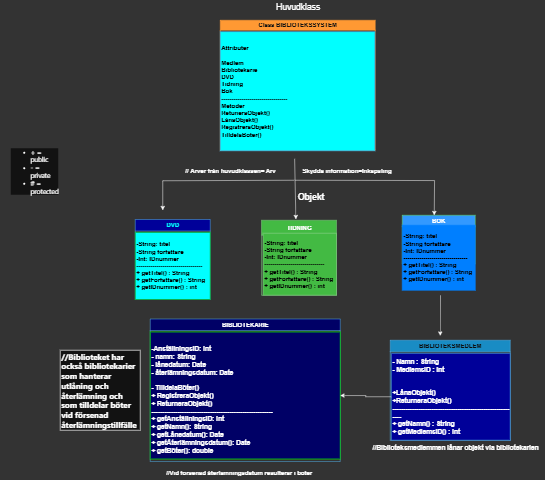

The diagram above was exported from draw.io. Its source (the exported page's mxGraphModel, read from the mxfile embedded in the PNG):
<mxGraphModel dx="1572" dy="902" grid="0" gridSize="10" guides="0" tooltips="1" connect="1" arrows="1" fold="1" page="0" pageScale="1" pageWidth="827" pageHeight="1169" background="light-dark(#FFFFFF,#333333)" math="0" shadow="0">
  <root>
    <mxCell id="0" />
    <mxCell id="1" parent="0" />
    <mxCell id="yDFSbsTshuAve6q_-614-1" value="&lt;span&gt;&lt;font style=&quot;color: light-dark(rgb(0, 0, 0), rgb(0, 255, 255));&quot;&gt;DVD&lt;/font&gt;&lt;/span&gt;" style="swimlane;whiteSpace=wrap;html=1;labelBackgroundColor=none;fillColor=light-dark(#1BA1E2,#000099);strokeColor=#006EAF;fontColor=#ffffff;startSize=23;" parent="1" vertex="1">
      <mxGeometry x="310" y="478.5" width="150" height="160" as="geometry" />
    </mxCell>
    <mxCell id="yDFSbsTshuAve6q_-614-2" value="&lt;span style=&quot;background-color: transparent;&quot;&gt;&lt;b style=&quot;&quot;&gt;&lt;font style=&quot;color: light-dark(rgb(0, 0, 0), rgb(0, 0, 0));&quot;&gt;-String: titel&lt;span style=&quot;white-space: pre;&quot;&gt;&#09;&lt;/span&gt;&amp;nbsp;&lt;/font&gt;&lt;/b&gt;&lt;/span&gt;&lt;div&gt;&lt;b&gt;&lt;font style=&quot;color: light-dark(rgb(0, 0, 0), rgb(0, 0, 0));&quot;&gt;-String författare&lt;br&gt;&lt;/font&gt;&lt;/b&gt;&lt;div&gt;&lt;b&gt;&lt;font style=&quot;color: light-dark(rgb(0, 0, 0), rgb(0, 0, 0));&quot;&gt;-Int: IDnummer&lt;/font&gt;&lt;/b&gt;&lt;/div&gt;&lt;/div&gt;&lt;div&gt;&lt;div&gt;&lt;font style=&quot;color: light-dark(rgb(0, 0, 0), rgb(0, 0, 0));&quot;&gt;---------------------------------&lt;/font&gt;&lt;/div&gt;&lt;div&gt;&lt;font style=&quot;color: light-dark(rgb(0, 0, 0), rgb(0, 0, 0));&quot;&gt;&lt;b style=&quot;&quot;&gt;&lt;div style=&quot;&quot;&gt;+ getTitel() : String&lt;/div&gt;&lt;div style=&quot;&quot;&gt;+ getFörfattare() : String&lt;/div&gt;&lt;div style=&quot;&quot;&gt;+ getIDnummer() : int&lt;/div&gt;&lt;/b&gt;&lt;/font&gt;&lt;/div&gt;&lt;/div&gt;" style="rounded=0;whiteSpace=wrap;html=1;fillColor=light-dark(#1BA1E2,#00FFFF);fontColor=#ffffff;strokeColor=light-dark(#006EAF, #00ad14);align=left;" parent="yDFSbsTshuAve6q_-614-1" vertex="1">
      <mxGeometry y="25.63" width="150" height="134.37" as="geometry" />
    </mxCell>
    <mxCell id="yDFSbsTshuAve6q_-614-3" value="&lt;font style=&quot;color: light-dark(rgb(0, 0, 0), rgb(255, 255, 255));&quot;&gt;TIDNING&lt;/font&gt;" style="swimlane;whiteSpace=wrap;html=1;startSize=30;labelBackgroundColor=none;fillColor=#008a00;strokeColor=#005700;fontColor=#ffffff;" parent="1" vertex="1">
      <mxGeometry x="562.51" y="480" width="150" height="150" as="geometry" />
    </mxCell>
    <mxCell id="yDFSbsTshuAve6q_-614-4" value="&lt;span style=&quot;background-color: transparent;&quot;&gt;&lt;b style=&quot;&quot;&gt;&lt;font style=&quot;color: light-dark(rgb(0, 0, 0), rgb(0, 0, 0));&quot;&gt;-String: titel&lt;span style=&quot;white-space: pre;&quot;&gt;&#09;&lt;/span&gt;&amp;nbsp;&lt;/font&gt;&lt;/b&gt;&lt;/span&gt;&lt;div&gt;&lt;b&gt;&lt;font style=&quot;color: light-dark(rgb(0, 0, 0), rgb(0, 0, 0));&quot;&gt;-String författare&lt;br&gt;&lt;/font&gt;&lt;/b&gt;&lt;div&gt;&lt;b&gt;&lt;font style=&quot;color: light-dark(rgb(0, 0, 0), rgb(0, 0, 0));&quot;&gt;-Int: IDnummer&lt;/font&gt;&lt;/b&gt;&lt;/div&gt;&lt;/div&gt;&lt;div&gt;&lt;div&gt;&lt;font style=&quot;color: light-dark(rgb(0, 0, 0), rgb(0, 0, 0));&quot;&gt;------------------------------&lt;/font&gt;&lt;/div&gt;&lt;div&gt;&lt;div&gt;&lt;font style=&quot;color: light-dark(rgb(0, 0, 0), rgb(0, 0, 0));&quot;&gt;&lt;b&gt;+ getTitel() : String&lt;/b&gt;&lt;/font&gt;&lt;/div&gt;&lt;div&gt;&lt;font style=&quot;color: light-dark(rgb(0, 0, 0), rgb(0, 0, 0));&quot;&gt;&lt;b&gt;+ getFörfattare() : String&lt;/b&gt;&lt;/font&gt;&lt;/div&gt;&lt;div&gt;&lt;font style=&quot;color: light-dark(rgb(0, 0, 0), rgb(0, 0, 0));&quot;&gt;&lt;b style=&quot;&quot;&gt;+ getIDnummer() : int&lt;/b&gt;&lt;/font&gt;&lt;/div&gt;&lt;/div&gt;&lt;/div&gt;" style="rounded=0;whiteSpace=wrap;html=1;fillColor=#008a00;fontColor=#ffffff;strokeColor=#005700;align=left;" parent="yDFSbsTshuAve6q_-614-3" vertex="1">
      <mxGeometry x="3" y="26" width="147" height="124" as="geometry" />
    </mxCell>
    <mxCell id="yDFSbsTshuAve6q_-614-5" value="&lt;font style=&quot;color: light-dark(rgb(0, 0, 0), rgb(255, 255, 255));&quot;&gt;BOK&lt;/font&gt;" style="swimlane;whiteSpace=wrap;html=1;startSize=23;labelBackgroundColor=none;fillColor=light-dark(#F2CC8F,#3399FF);strokeColor=light-dark(#E07A5F, #63e160);fontColor=#393C56;" parent="1" vertex="1">
      <mxGeometry x="844" y="470" width="146" height="97" as="geometry" />
    </mxCell>
    <mxCell id="yDFSbsTshuAve6q_-614-6" value="" style="endArrow=classic;html=1;rounded=0;edgeStyle=orthogonalEdgeStyle;" parent="1" edge="1">
      <mxGeometry width="50" height="50" relative="1" as="geometry">
        <mxPoint x="630" y="400" as="sourcePoint" />
        <mxPoint x="908" y="470" as="targetPoint" />
      </mxGeometry>
    </mxCell>
    <mxCell id="yDFSbsTshuAve6q_-614-7" value="" style="endArrow=classic;html=1;rounded=0;edgeStyle=orthogonalEdgeStyle;" parent="1" edge="1">
      <mxGeometry width="50" height="50" relative="1" as="geometry">
        <mxPoint x="628" y="400" as="sourcePoint" />
        <mxPoint x="365" y="460" as="targetPoint" />
        <Array as="points">
          <mxPoint x="628" y="401" />
        </Array>
      </mxGeometry>
    </mxCell>
    <mxCell id="yDFSbsTshuAve6q_-614-8" value="&lt;font style=&quot;color: light-dark(rgb(0, 0, 0), rgb(13, 13, 13));&quot;&gt;BIBLIOTEKSMEDLEM&lt;/font&gt;" style="swimlane;whiteSpace=wrap;html=1;startSize=23;labelBackgroundColor=none;fillColor=#1ba1e2;strokeColor=#006EAF;fontColor=#ffffff;" parent="1" vertex="1">
      <mxGeometry x="820" y="720" width="240" height="200" as="geometry" />
    </mxCell>
    <mxCell id="yDFSbsTshuAve6q_-614-9" value="&lt;div&gt;&lt;font style=&quot;&quot;&gt;&lt;span style=&quot;background-color: transparent;&quot;&gt;&lt;font style=&quot;color: light-dark(rgb(0, 0, 0), rgb(255, 255, 255)); font-size: 13px;&quot;&gt;&lt;b style=&quot;&quot;&gt;- Namn : String&lt;/b&gt;&lt;/font&gt;&lt;/span&gt;&lt;/font&gt;&lt;/div&gt;&lt;font style=&quot;color: light-dark(rgb(0, 0, 0), rgb(255, 255, 255)); font-size: 13px;&quot;&gt;&lt;b&gt;- MedlemsID : int&amp;nbsp;&lt;/b&gt;&lt;/font&gt;&lt;div&gt;&lt;b&gt;&lt;font style=&quot;color: light-dark(rgb(0, 0, 0), rgb(255, 255, 255)); font-size: 13px;&quot;&gt;&lt;br&gt;&lt;/font&gt;&lt;/b&gt;&lt;div&gt;&lt;font style=&quot;color: light-dark(rgb(0, 0, 0), rgb(255, 255, 255)); font-size: 13px;&quot;&gt;&lt;b&gt;&lt;br&gt;&lt;/b&gt;&lt;/font&gt;&lt;/div&gt;&lt;div&gt;&lt;font style=&quot;color: light-dark(rgb(0, 0, 0), rgb(255, 255, 255)); font-size: 13px;&quot;&gt;&lt;b&gt;+LånaObjekt()&amp;nbsp;&lt;/b&gt;&lt;/font&gt;&lt;/div&gt;&lt;div&gt;&lt;font style=&quot;color: light-dark(rgb(0, 0, 0), rgb(255, 255, 255)); font-size: 13px;&quot;&gt;&lt;b&gt;+ReturneraObjekt()&amp;nbsp;&lt;/b&gt;&lt;/font&gt;&lt;/div&gt;&lt;/div&gt;&lt;div&gt;&lt;font style=&quot;color: light-dark(rgb(0, 0, 0), rgb(255, 255, 255)); font-size: 13px;&quot;&gt;&lt;b&gt;----------------------------------------------------------&lt;/b&gt;&lt;/font&gt;&lt;/div&gt;&lt;div&gt;&lt;font style=&quot;color: light-dark(rgb(0, 0, 0), rgb(255, 255, 255)); font-size: 13px;&quot;&gt;&lt;b style=&quot;&quot;&gt;&lt;div style=&quot;&quot;&gt;+ getNamn() : String&lt;/div&gt;&lt;div style=&quot;&quot;&gt;+ getMedlemsID() : int&lt;/div&gt;&lt;/b&gt;&lt;/font&gt;&lt;/div&gt;" style="rounded=0;whiteSpace=wrap;html=1;fillColor=light-dark(#1BA1E2,#000099);fontColor=#ffffff;strokeColor=#006EAF;align=left;" parent="yDFSbsTshuAve6q_-614-8" vertex="1">
      <mxGeometry x="2" y="26" width="238" height="174" as="geometry" />
    </mxCell>
    <mxCell id="yDFSbsTshuAve6q_-614-10" value="&lt;font style=&quot;color: light-dark(rgb(13, 13, 13), rgb(255, 255, 255));&quot;&gt;BIBLIOTEKARIE&lt;/font&gt;" style="swimlane;whiteSpace=wrap;html=1;startSize=23;labelBackgroundColor=none;fillColor=light-dark(#1BA1E2,#000066);strokeColor=#006EAF;fontColor=#ffffff;" parent="1" vertex="1">
      <mxGeometry x="340" y="677.5" width="380" height="285" as="geometry" />
    </mxCell>
    <mxCell id="yDFSbsTshuAve6q_-614-11" value="&lt;div&gt;&lt;font style=&quot;color: light-dark(rgb(0, 0, 0), rgb(255, 255, 255)); font-size: 13px;&quot;&gt;&lt;b style=&quot;&quot;&gt;&lt;br&gt;&lt;/b&gt;&lt;/font&gt;&lt;/div&gt;&lt;div&gt;&lt;span style=&quot;background-color: transparent;&quot;&gt;&lt;font style=&quot;color: light-dark(rgb(0, 0, 0), rgb(255, 255, 255)); font-size: 13px;&quot;&gt;&lt;b&gt;-AnställningsID: int&lt;/b&gt;&lt;/font&gt;&lt;/span&gt;&lt;/div&gt;&lt;div&gt;&lt;span style=&quot;background-color: transparent;&quot;&gt;&lt;font style=&quot;color: light-dark(rgb(0, 0, 0), rgb(255, 255, 255)); font-size: 13px;&quot;&gt;&lt;b&gt;- namn: String&lt;/b&gt;&lt;/font&gt;&lt;/span&gt;&lt;div&gt;&lt;div&gt;&lt;font style=&quot;color: light-dark(rgb(0, 0, 0), rgb(255, 255, 255)); font-size: 13px;&quot;&gt;&lt;b&gt;- lånedatum: Date&lt;span style=&quot;background-color: transparent;&quot;&gt;&amp;nbsp;&lt;/span&gt;&lt;/b&gt;&lt;/font&gt;&lt;div&gt;&lt;font style=&quot;color: light-dark(rgb(0, 0, 0), rgb(255, 255, 255)); font-size: 13px;&quot;&gt;&lt;b&gt;- återlämningsdatum: Date&lt;/b&gt;&lt;/font&gt;&lt;/div&gt;&lt;/div&gt;&lt;/div&gt;&lt;div&gt;&lt;font style=&quot;color: light-dark(rgb(0, 0, 0), rgb(255, 255, 255)); font-size: 13px;&quot;&gt;&lt;b&gt;&lt;br&gt;&lt;/b&gt;&lt;/font&gt;&lt;/div&gt;&lt;div&gt;&lt;font style=&quot;color: light-dark(rgb(0, 0, 0), rgb(255, 255, 255)); font-size: 13px;&quot;&gt;&lt;b&gt;- TilldelaBöter()&amp;nbsp;&lt;/b&gt;&lt;/font&gt;&lt;/div&gt;&lt;div&gt;&lt;font style=&quot;color: light-dark(rgb(0, 0, 0), rgb(255, 255, 255)); font-size: 13px;&quot;&gt;&lt;b&gt;+ RegistreraObjekt()&amp;nbsp;&lt;/b&gt;&lt;/font&gt;&lt;/div&gt;&lt;div&gt;&lt;font style=&quot;color: light-dark(rgb(0, 0, 0), rgb(255, 255, 255)); font-size: 13px;&quot;&gt;&lt;b&gt;+ ReturneraObjekt()&amp;nbsp;&lt;/b&gt;&lt;/font&gt;&lt;/div&gt;&lt;/div&gt;&lt;div&gt;&lt;font style=&quot;color: light-dark(rgb(0, 0, 0), rgb(255, 255, 255)); font-size: 13px;&quot;&gt;&lt;b&gt;--------------------------------------------------------&lt;/b&gt;&lt;/font&gt;&lt;/div&gt;&lt;div&gt;&lt;div&gt;&lt;span style=&quot;background-color: transparent;&quot;&gt;&lt;font style=&quot;color: light-dark(rgb(0, 0, 0), rgb(255, 255, 255)); font-size: 13px;&quot;&gt;&lt;b&gt;+ getAnställningsID: int&lt;/b&gt;&lt;/font&gt;&lt;/span&gt;&lt;/div&gt;&lt;div&gt;&lt;span style=&quot;background-color: transparent;&quot;&gt;&lt;font style=&quot;color: light-dark(rgb(0, 0, 0), rgb(255, 255, 255)); font-size: 13px;&quot;&gt;&lt;b&gt;+ getNamn(): String&lt;/b&gt;&lt;/font&gt;&lt;/span&gt;&lt;/div&gt;&lt;div&gt;&lt;font style=&quot;color: light-dark(rgb(0, 0, 0), rgb(255, 255, 255)); font-size: 13px;&quot;&gt;&lt;b&gt;+ getLånedatum(): Date&lt;/b&gt;&lt;/font&gt;&lt;/div&gt;&lt;div&gt;&lt;font style=&quot;color: light-dark(rgb(0, 0, 0), rgb(255, 255, 255)); font-size: 13px;&quot;&gt;&lt;b&gt;+ getÅterlämningsdatum(): Date&lt;/b&gt;&lt;/font&gt;&lt;/div&gt;&lt;/div&gt;&lt;div&gt;&lt;font style=&quot;color: light-dark(rgb(0, 0, 0), rgb(255, 255, 255)); font-size: 13px;&quot;&gt;&lt;b style=&quot;&quot;&gt;+ getBöter(): double&amp;nbsp;&lt;/b&gt;&lt;/font&gt;&lt;/div&gt;" style="rounded=0;whiteSpace=wrap;html=1;fillColor=light-dark(#1BA1E2,#000066);fontColor=#ffffff;strokeColor=light-dark(#006EAF,#00FF00);align=left;" parent="yDFSbsTshuAve6q_-614-10" vertex="1">
      <mxGeometry y="26" width="380" height="254" as="geometry" />
    </mxCell>
    <mxCell id="yDFSbsTshuAve6q_-614-12" value="" style="endArrow=classic;html=1;rounded=0;" parent="1" edge="1">
      <mxGeometry width="50" height="50" relative="1" as="geometry">
        <mxPoint x="628.76" y="357" as="sourcePoint" />
        <mxPoint x="631.26" y="478" as="targetPoint" />
      </mxGeometry>
    </mxCell>
    <mxCell id="yDFSbsTshuAve6q_-614-13" value="&lt;ul style=&quot;font-family: -apple-system, &amp;quot;Segoe UI&amp;quot;, Helvetica, sans-serif; text-align: left; text-wrap-mode: wrap; background-color: rgb(255, 255, 255);&quot;&gt;&lt;li style=&quot;&quot;&gt;&lt;font style=&quot;font-size: 13px;&quot;&gt;+ = public&lt;/font&gt;&lt;/li&gt;&lt;li style=&quot;&quot;&gt;&lt;font style=&quot;font-size: 13px;&quot;&gt;- = private&lt;/font&gt;&lt;/li&gt;&lt;li style=&quot;&quot;&gt;&lt;font style=&quot;font-size: 13px;&quot;&gt;# = protected&lt;/font&gt;&lt;/li&gt;&lt;/ul&gt;" style="text;html=1;align=center;verticalAlign=middle;resizable=0;points=[];autosize=1;strokeColor=none;fillColor=none;" parent="1" vertex="1">
      <mxGeometry x="40" y="340" width="135" height="83" as="geometry" />
    </mxCell>
    <mxCell id="yDFSbsTshuAve6q_-614-14" value="&lt;font style=&quot;color: light-dark(rgb(0, 0, 0), rgb(255, 255, 255));&quot;&gt;&lt;b style=&quot;&quot;&gt;// Ärver från huvudklassen= Arv&lt;/b&gt;&lt;/font&gt;" style="text;html=1;align=center;verticalAlign=middle;resizable=0;points=[];autosize=1;strokeColor=none;fillColor=none;" parent="1" vertex="1">
      <mxGeometry x="395" y="366.5" width="210" height="30" as="geometry" />
    </mxCell>
    <mxCell id="yDFSbsTshuAve6q_-614-15" value="" style="endArrow=classic;html=1;rounded=0;" parent="1" edge="1">
      <mxGeometry width="50" height="50" relative="1" as="geometry">
        <mxPoint x="920.5" y="630" as="sourcePoint" />
        <mxPoint x="920" y="711" as="targetPoint" />
      </mxGeometry>
    </mxCell>
    <mxCell id="yDFSbsTshuAve6q_-614-16" value="&lt;b&gt;&lt;font style=&quot;font-size: 13px;&quot;&gt;//Biblioteksmedlemmen lånar objekt via bibliotekarien&lt;/font&gt;&lt;/b&gt;" style="text;html=1;align=center;verticalAlign=middle;resizable=0;points=[];autosize=1;strokeColor=none;fillColor=none;" parent="1" vertex="1">
      <mxGeometry x="770" y="920" width="360" height="30" as="geometry" />
    </mxCell>
    <mxCell id="yDFSbsTshuAve6q_-614-17" value="&lt;b&gt;//Vid försenad återlämningsdatum resulterar i böter&lt;/b&gt;" style="text;html=1;align=left;verticalAlign=middle;resizable=0;points=[];autosize=1;strokeColor=none;fillColor=none;" parent="1" vertex="1">
      <mxGeometry x="370" y="970" width="310" height="30" as="geometry" />
    </mxCell>
    <mxCell id="yDFSbsTshuAve6q_-614-18" value="&lt;span style=&quot;background-color: transparent;&quot;&gt;&lt;font style=&quot;color: light-dark(rgb(0, 0, 0), rgb(0, 0, 0));&quot;&gt;&lt;b style=&quot;&quot;&gt;-String: titel&lt;span style=&quot;white-space: pre;&quot;&gt;&#09;&lt;/span&gt;&amp;nbsp;&lt;/b&gt;&lt;/font&gt;&lt;/span&gt;&lt;div&gt;&lt;font style=&quot;color: light-dark(rgb(0, 0, 0), rgb(0, 0, 0));&quot;&gt;&lt;b&gt;-String författare&lt;br&gt;&lt;/b&gt;&lt;/font&gt;&lt;div&gt;&lt;font style=&quot;color: light-dark(rgb(0, 0, 0), rgb(0, 0, 0));&quot;&gt;&lt;b&gt;-Int: IDnummer&lt;/b&gt;&lt;/font&gt;&lt;/div&gt;&lt;/div&gt;&lt;div&gt;&lt;div&gt;&lt;font style=&quot;color: light-dark(rgb(0, 0, 0), rgb(0, 0, 0));&quot;&gt;&lt;b&gt;--------------------------------&lt;/b&gt;&lt;/font&gt;&lt;/div&gt;&lt;div&gt;&lt;div&gt;&lt;font style=&quot;color: light-dark(rgb(0, 0, 0), rgb(0, 0, 0));&quot;&gt;&lt;b&gt;+ getTitel() : String&lt;/b&gt;&lt;/font&gt;&lt;/div&gt;&lt;div&gt;&lt;font style=&quot;color: light-dark(rgb(0, 0, 0), rgb(0, 0, 0));&quot;&gt;&lt;b&gt;+ getFörfattare() : String&lt;/b&gt;&lt;/font&gt;&lt;/div&gt;&lt;div&gt;&lt;font style=&quot;color: light-dark(rgb(0, 0, 0), rgb(0, 0, 0));&quot;&gt;&lt;b style=&quot;&quot;&gt;+ getIDnummer() : int&lt;/b&gt;&lt;/font&gt;&lt;/div&gt;&lt;/div&gt;&lt;/div&gt;" style="rounded=0;whiteSpace=wrap;html=1;fillColor=light-dark(#0050EF,#007FFF);fontColor=#ffffff;strokeColor=light-dark(#001DBC,#007FFF);align=left;" parent="1" vertex="1">
      <mxGeometry x="844" y="490" width="146" height="130" as="geometry" />
    </mxCell>
    <mxCell id="yDFSbsTshuAve6q_-614-19" value="&lt;b&gt;&lt;font style=&quot;font-size: 17px;&quot;&gt;Objekt&lt;/font&gt;&lt;/b&gt;" style="text;html=1;align=left;verticalAlign=middle;resizable=0;points=[];autosize=1;strokeColor=none;fillColor=none;" parent="1" vertex="1">
      <mxGeometry x="632.51" y="420" width="80" height="30" as="geometry" />
    </mxCell>
    <mxCell id="yDFSbsTshuAve6q_-614-20" value="&lt;span style=&quot;color: rgb(255, 255, 255); font-family: Helvetica; font-size: 12px; font-style: normal; font-variant-ligatures: normal; font-variant-caps: normal; letter-spacing: normal; orphans: 2; text-indent: 0px; text-transform: none; widows: 2; word-spacing: 0px; -webkit-text-stroke-width: 0px; white-space: nowrap; text-decoration-thickness: initial; text-decoration-style: initial; text-decoration-color: initial; float: none; background-color: light-dark(rgb(27, 29, 30), rgb(255, 153, 51)); display: inline !important;&quot;&gt;Class BIBLIOTEKSSYSTEM&lt;/span&gt;" style="swimlane;whiteSpace=wrap;html=1;startSize=20;labelBackgroundColor=none;fillColor=light-dark(#1BA1E2,#FF9933);strokeColor=light-dark(#006EAF,#FF9933);fontColor=#ffffff;align=center;" parent="1" vertex="1">
      <mxGeometry x="480" y="80" width="310" height="260" as="geometry" />
    </mxCell>
    <mxCell id="yDFSbsTshuAve6q_-614-21" value="&lt;div style=&quot;&quot;&gt;&lt;span style=&quot;background-color: transparent;&quot;&gt;&lt;b&gt;&lt;font style=&quot;color: light-dark(rgb(0, 0, 0), rgb(0, 0, 0));&quot;&gt;Attributer&lt;/font&gt;&lt;/b&gt;&lt;/span&gt;&lt;/div&gt;&lt;div style=&quot;&quot;&gt;&lt;span style=&quot;background-color: transparent;&quot;&gt;&lt;b&gt;&lt;font style=&quot;color: light-dark(rgb(0, 0, 0), rgb(0, 0, 0));&quot;&gt;&lt;br&gt;&lt;/font&gt;&lt;/b&gt;&lt;/span&gt;&lt;/div&gt;&lt;div style=&quot;&quot;&gt;&lt;b style=&quot;background-color: transparent;&quot;&gt;&lt;font style=&quot;color: light-dark(rgb(0, 0, 0), rgb(0, 0, 0));&quot;&gt;Medlem&lt;/font&gt;&lt;/b&gt;&lt;/div&gt;&lt;div style=&quot;&quot;&gt;&lt;b style=&quot;background-color: transparent;&quot;&gt;&lt;font style=&quot;color: light-dark(rgb(0, 0, 0), rgb(0, 0, 0));&quot;&gt;Bibliotekarie&lt;/font&gt;&lt;/b&gt;&lt;/div&gt;&lt;div style=&quot;&quot;&gt;&lt;div&gt;&lt;font style=&quot;color: light-dark(rgb(0, 0, 0), rgb(0, 0, 0));&quot;&gt;&lt;b&gt;DVD&lt;/b&gt;&lt;/font&gt;&lt;/div&gt;&lt;div&gt;&lt;font style=&quot;color: light-dark(rgb(0, 0, 0), rgb(0, 0, 0));&quot;&gt;&lt;b&gt;Tidning&lt;/b&gt;&lt;/font&gt;&lt;/div&gt;&lt;div&gt;&lt;font style=&quot;color: light-dark(rgb(0, 0, 0), rgb(0, 0, 0));&quot;&gt;&lt;b&gt;Bok&lt;/b&gt;&lt;/font&gt;&lt;/div&gt;&lt;div&gt;&lt;div&gt;&lt;font style=&quot;color: light-dark(rgb(0, 0, 0), rgb(0, 0, 0));&quot;&gt;---------------------------------&lt;/font&gt;&lt;/div&gt;&lt;div&gt;&lt;b style=&quot;background-color: transparent;&quot;&gt;&lt;font style=&quot;color: light-dark(rgb(0, 0, 0), rgb(0, 0, 0));&quot;&gt;Metoder&lt;/font&gt;&lt;/b&gt;&lt;/div&gt;&lt;/div&gt;&lt;/div&gt;&lt;div style=&quot;&quot;&gt;&lt;b&gt;&lt;font style=&quot;color: light-dark(rgb(0, 0, 0), rgb(0, 0, 0));&quot;&gt;RetuneraObjekt()&lt;/font&gt;&lt;/b&gt;&lt;/div&gt;&lt;div style=&quot;&quot;&gt;&lt;b&gt;&lt;font style=&quot;color: light-dark(rgb(0, 0, 0), rgb(0, 0, 0));&quot;&gt;LånaObjekt()&lt;/font&gt;&lt;/b&gt;&lt;/div&gt;&lt;div style=&quot;&quot;&gt;&lt;b&gt;&lt;font style=&quot;color: light-dark(rgb(0, 0, 0), rgb(0, 0, 0));&quot;&gt;RegistreraObjekt()&lt;/font&gt;&lt;/b&gt;&lt;/div&gt;&lt;div style=&quot;&quot;&gt;&lt;b&gt;&lt;font style=&quot;color: light-dark(rgb(0, 0, 0), rgb(0, 0, 0));&quot;&gt;TilldelaBöter()&lt;/font&gt;&lt;/b&gt;&lt;/div&gt;" style="rounded=0;whiteSpace=wrap;html=1;fillColor=light-dark(#1BA1E2,#00FFFF);fontColor=#ffffff;strokeColor=#006EAF;align=left;" parent="yDFSbsTshuAve6q_-614-20" vertex="1">
      <mxGeometry y="23" width="309.25" height="238" as="geometry" />
    </mxCell>
    <mxCell id="yDFSbsTshuAve6q_-614-22" value="&lt;b&gt;Skydda information=Inkapsling&lt;/b&gt;" style="text;html=1;align=center;verticalAlign=middle;resizable=0;points=[];autosize=1;strokeColor=none;fillColor=none;" parent="1" vertex="1">
      <mxGeometry x="632.51" y="366.5" width="200" height="30" as="geometry" />
    </mxCell>
    <mxCell id="yDFSbsTshuAve6q_-614-23" value="" style="edgeStyle=orthogonalEdgeStyle;rounded=0;orthogonalLoop=1;jettySize=auto;html=1;" parent="1" source="yDFSbsTshuAve6q_-614-9" target="yDFSbsTshuAve6q_-614-11" edge="1">
      <mxGeometry relative="1" as="geometry" />
    </mxCell>
    <mxCell id="yDFSbsTshuAve6q_-614-24" value="&lt;font style=&quot;font-size: 17px;&quot;&gt;Huvudklass&lt;/font&gt;" style="text;html=1;align=center;verticalAlign=middle;resizable=0;points=[];autosize=1;strokeColor=none;fillColor=none;" parent="1" vertex="1">
      <mxGeometry x="580" y="40" width="110" height="30" as="geometry" />
    </mxCell>
    <mxCell id="yDFSbsTshuAve6q_-614-25" value="&lt;b style=&quot;font-family: -apple-system, &amp;quot;Segoe UI&amp;quot;, Helvetica, sans-serif; font-size: 16px;&quot;&gt;&lt;font style=&quot;color: light-dark(rgb(198, 204, 210), rgb(255, 255, 255));&quot;&gt;//Biblioteket har också bibliotekarier som hanterar utlåning och återlämning och som tilldelar böter vid försenad återlämningstillfälle&lt;/font&gt;&lt;/b&gt;" style="whiteSpace=wrap;html=1;aspect=fixed;align=left;" parent="1" vertex="1">
      <mxGeometry x="160" y="740" width="160" height="160" as="geometry" />
    </mxCell>
  </root>
</mxGraphModel>